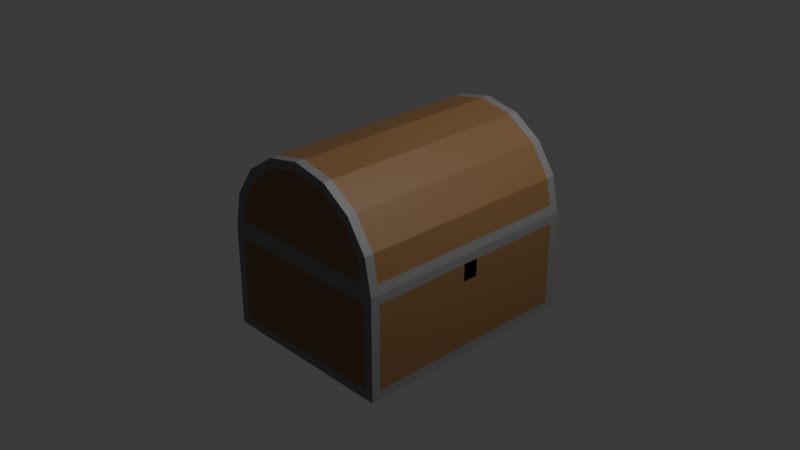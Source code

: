 # Source: Chest.blend  (saved by Blender 4.1.24; exported with 4.5.12 LTS)
import bpy
from mathutils import Matrix  # noqa: F401  (used for matrix-valued properties, if any)

bpy.ops.wm.read_factory_settings(use_empty=True)
scene = bpy.context.scene
scene.name = 'Scene'

# ---- collections
col_collection = bpy.data.collections.new('Collection'); scene.collection.children.link(col_collection)

# ---- materials (node trees are filled in below, after node groups)
mat_material_001 = bpy.data.materials.new('Material.001')
mat_material_001.use_transparent_shadow = False
mat_material_002 = bpy.data.materials.new('Material.002')
mat_material_002.use_transparent_shadow = False

# ---- material node trees
mat_material_001.use_nodes = True; mat_material_001.node_tree.nodes.clear()
_N = mat_material_001.node_tree.nodes; _L = mat_material_001.node_tree.links
n0 = _N.new('ShaderNodeBsdfPrincipled'); n0.name = 'Principled BSDF'; n0.location = (10, 300)
n0.inputs[0].default_value = (0.2192, 0.1166, 0.04605, 1.0)
n1 = _N.new('ShaderNodeOutputMaterial'); n1.name = 'Material Output'; n1.location = (300, 300)
_L.new(n0.outputs[0], n1.inputs[0])
n1.is_active_output = True
mat_material_002.use_nodes = True; mat_material_002.node_tree.nodes.clear()
_N = mat_material_002.node_tree.nodes; _L = mat_material_002.node_tree.links
n0 = _N.new('ShaderNodeBsdfPrincipled'); n0.name = 'Principled BSDF'; n0.location = (10, 300)
n0.inputs[0].default_value = (0.1936, 0.1936, 0.1936, 1.0)
n1 = _N.new('ShaderNodeOutputMaterial'); n1.name = 'Material Output'; n1.location = (300, 300)
_L.new(n0.outputs[0], n1.inputs[0])
n1.is_active_output = True

# ---- world
world_world = bpy.data.worlds.new('World'); scene.world = world_world
world_world.use_nodes = True; world_world.node_tree.nodes.clear()
_N = world_world.node_tree.nodes; _L = world_world.node_tree.links
n0 = _N.new('ShaderNodeOutputWorld'); n0.name = 'World Output'; n0.location = (300, 300)
n1 = _N.new('ShaderNodeBackground'); n1.name = 'Background'; n1.location = (10, 300)
n1.inputs[0].default_value = (0.05088, 0.05088, 0.05088, 1.0)
_L.new(n1.outputs[0], n0.inputs[0])
n0.is_active_output = True
world_world.color = (0.05088, 0.05088, 0.05088)
world_world.use_sun_shadow = False
world_world.sun_shadow_jitter_overblur = 0.0

# ---- cameras
cam_camera = bpy.data.cameras.new('Camera')
cam_camera.clip_end = 100.0
cam_camera.ortho_scale = 7.314

# ---- lights
light_light = bpy.data.lights.new('Light', 'POINT')
light_light.transmission_factor = 0.0
light_light.energy = 1000.0
light_light.shadow_soft_size = 0.1
light_light.shadow_maximum_resolution = 0.006
light_light.use_absolute_resolution = True

# ---- meshes
me_cylinder = bpy.data.meshes.new('Cylinder')
me_cylinder.from_pydata([(0.0, 0.898, -1.283), (0.0, 0.898, 1.283), (0.3437, 0.8297, -1.283), (0.3437, 0.8297, 1.283), (0.635, 0.635, -1.283), (0.635, 0.635, 1.283), (0.8297, 0.3437, -1.283), (0.8297, 0.3437, 1.283), (0.8781, 0.1, -1.283), (0.8781, 0.1, 1.283), (-1.0, -1.024, 1.183), (-1.0, -1.024, -1.183), (1.0, -1.024, 1.183), (1.0, -1.024, -1.183), (-0.8781, 0.1, -1.283), (-0.8781, 0.1, 1.283), (-0.8297, 0.3437, -1.283), (-0.8297, 0.3437, 1.283), (-0.635, 0.635, -1.283), (-0.635, 0.635, 1.283), (-0.3437, 0.8297, -1.283), (-0.3437, 0.8297, 1.283), (0.0, 1.0, -1.183), (0.3827, 0.9239, -1.183), (0.3827, 0.9239, 1.183), (0.0, 1.0, 1.183), (0.7071, 0.7071, -1.183), (0.7071, 0.7071, 1.183), (0.9239, 0.3827, -1.183), (0.9239, 0.3827, 1.183), (0.9805, 0.09808, -1.183), (0.9805, 0.09808, 1.183), (-0.9805, 0.09808, -1.183), (-0.9805, 0.09808, 1.183), (-0.9239, 0.3827, -1.183), (-0.9239, 0.3827, 1.183), (-0.7071, 0.7071, -1.183), (-0.7071, 0.7071, 1.183), (-0.3827, 0.9239, -1.183), (-0.3827, 0.9239, 1.183), (0.0, 1.0, -1.283), (0.3827, 0.9239, -1.283), (0.3827, 0.9239, 1.283), (0.0, 1.0, 1.283), (0.7071, 0.7071, -1.283), (0.7071, 0.7071, 1.283), (0.9239, 0.3827, -1.283), (0.9239, 0.3827, 1.283), (1.0, -0.1, -1.183), (1.0, -0.1, 1.183), (-1.0, -0.1, 1.183), (-1.0, -0.1, -1.183), (-0.9239, 0.3827, -1.283), (-0.9239, 0.3827, 1.283), (-0.7071, 0.7071, -1.283), (-0.7071, 0.7071, 1.283), (-0.3827, 0.9239, -1.283), (-0.3827, 0.9239, 1.283), (0.9, -0.1, 1.283), (0.9, -0.1, -1.283), (0.9, -1.024, -1.283), (0.9, -1.024, 1.283), (-0.9, -1.024, 1.283), (-0.9, -0.1, 1.283), (-0.9, -0.1, -1.283), (-0.9, -1.024, -1.283), (1.0, -1.124, -1.283), (1.0, 0.0, -1.283), (1.0, 0.0, 1.283), (1.0, -1.124, 1.283), (-1.0, -1.124, 1.283), (-1.0, 0.0, 1.283), (-1.0, 0.0, -1.283), (-1.0, -1.124, -1.283), (0.8919, -0.2893, 0.08579), (0.8919, -0.0973, 0.08579), (0.8919, -0.2893, -0.08579), (0.8919, -0.0973, -0.08579), (1.0, -0.2893, 0.08579), (1.0, -0.0973, 0.08579), (1.0, -0.2893, -0.08579), (1.0, -0.0973, -0.08579)], [], [(22, 25, 24, 23), (23, 24, 27, 26), (26, 27, 29, 28), (28, 29, 31, 30), (0, 2, 4, 6, 8, 14, 16, 18, 20), (3, 1, 21, 19, 17, 15, 9, 7, 5), (58, 63, 62, 61), (64, 59, 60, 65), (48, 49, 12, 13), (32, 33, 35, 34), (34, 35, 37, 36), (50, 51, 11, 10), (36, 37, 39, 38), (38, 39, 25, 22), (66, 69, 70, 73), (2, 0, 40, 41), (1, 3, 42, 43), (4, 2, 41, 44), (3, 5, 45, 42), (6, 4, 44, 46), (5, 7, 47, 45), (8, 6, 46, 67), (7, 9, 68, 47), (14, 8, 67, 72), (9, 15, 71, 68), (16, 14, 72, 52), (15, 17, 53, 71), (18, 16, 52, 54), (17, 19, 55, 53), (20, 18, 54, 56), (19, 21, 57, 55), (0, 20, 56, 40), (21, 1, 43, 57), (22, 23, 41, 40), (24, 25, 43, 42), (23, 26, 44, 41), (27, 24, 42, 45), (26, 28, 46, 44), (29, 27, 45, 47), (28, 30, 67, 46), (31, 29, 47, 68), (30, 31, 68, 67), (33, 32, 72, 71), (32, 34, 52, 72), (35, 33, 71, 53), (34, 36, 54, 52), (37, 35, 53, 55), (36, 38, 56, 54), (39, 37, 55, 57), (38, 22, 40, 56), (25, 39, 57, 43), (49, 48, 67, 68), (48, 13, 66, 67), (12, 49, 68, 69), (50, 10, 70, 71), (11, 51, 72, 73), (10, 11, 73, 70), (13, 12, 69, 66), (51, 50, 71, 72), (60, 59, 67, 66), (58, 61, 69, 68), (62, 63, 71, 70), (64, 65, 73, 72), (61, 62, 70, 69), (65, 60, 66, 73), (59, 64, 72, 67), (63, 58, 68, 71), (74, 75, 77, 76), (76, 77, 81, 80), (80, 81, 79, 78), (78, 79, 75, 74), (76, 80, 78, 74), (81, 77, 75, 79)])
me_cylinder.polygons.foreach_set('material_index', [0, 0, 0, 0, 0, 0, 0, 0, 0, 0, 0, 0, 0, 0, 0, 1, 1, 1, 1, 1, 1, 1, 1, 1, 1, 1, 1, 1, 1, 1, 1, 1, 1, 1, 1, 1, 1, 1, 1, 1, 1, 1, 1, 1, 1, 1, 1, 1, 1, 1, 1, 1, 1, 1, 1, 1, 1, 1, 1, 1, 1, 1, 1, 1, 1, 1, 1, 0, 1, 1, 1, 1, 1])
_uv = me_cylinder.uv_layers.new(name='UVMap')
_uv.uv.foreach_set('vector', [1.0, 0.5195, 1.0, 0.9805, 0.9375, 0.9805, 0.9375, 0.5195, 0.9375, 0.5195, 0.9375, 0.9805, 0.875, 0.9805, 0.875, 0.5195, 0.875, 0.5195, 0.875, 0.9805, 0.8125, 0.9805, 0.8125, 0.5195, 0.8125, 0.5195, 0.8125, 0.9805, 0.766, 0.9805, 0.766, 0.5195, 0.137, 0.4832, 0.746, 0.4784, 0.7739, 0.467, 0.6239, 0.3982, 0.1809, 0.1304, 0.2309, 0.4808, 0.1959, 0.4868, 0.1425, 0.4869, 0.09452, 0.4857, 0.7713, 0.9714, 0.1538, 0.9664, 0.1052, 0.9567, 0.1457, 0.934, 0.1649, 0.7965, 0.07499, 0.2608, 0.7257, 0.9615, 0.7699, 0.9735, 0.8168, 0.9737, 0.0, 0.0, 0.0, 0.0, 0.0, 0.0, 0.0, 0.0, 0.0, 0.0, 0.0, 0.0, 0.0, 0.0, 0.0, 0.0, 0.75, 0.5195, 0.75, 0.9805, 0.75, 0.9805, 0.75, 0.5195, 0.234, 0.5195, 0.234, 0.9805, 0.1875, 0.9805, 0.1875, 0.5195, 0.1875, 0.5195, 0.1875, 0.9805, 0.125, 0.9805, 0.125, 0.5195, 0.25, 0.9805, 0.25, 0.5195, 0.25, 0.5195, 0.25, 0.9805, 0.125, 0.5195, 0.125, 0.9805, 0.0625, 0.9805, 0.0625, 0.5195, 0.0625, 0.5195, 0.0625, 0.9805, 0.0, 0.9805, 0.0, 0.5195, 0.75, 0.5, 0.75, 1.0, 0.25, 1.0, 0.25, 0.5, 0.746, 0.4784, 0.137, 0.4832, 0.0, 0.5, 0.9375, 0.5, 0.1538, 0.9664, 0.7713, 0.9714, 0.9375, 1.0, 0.0, 1.0, 0.7739, 0.467, 0.746, 0.4784, 0.9375, 0.5, 0.875, 0.5, 0.7713, 0.9714, 0.8168, 0.9737, 0.875, 1.0, 0.9375, 1.0, 0.6239, 0.3982, 0.7739, 0.467, 0.875, 0.5, 0.8125, 0.5, 0.8168, 0.9737, 0.7699, 0.9735, 0.8125, 1.0, 0.875, 1.0, 0.1809, 0.1304, 0.6239, 0.3982, 0.8125, 0.5, 0.0, 0.0, 0.7699, 0.9735, 0.7257, 0.9615, 0.75, 1.0, 0.8125, 1.0, 0.2309, 0.4808, 0.1809, 0.1304, 0.0, 0.0, 0.25, 0.5, 0.7257, 0.9615, 0.07499, 0.2608, 0.0, 0.0, 0.75, 1.0, 0.1959, 0.4868, 0.2309, 0.4808, 0.25, 0.5, 0.1875, 0.5, 0.07499, 0.2608, 0.1649, 0.7965, 0.1875, 1.0, 0.0, 0.0, 0.1425, 0.4869, 0.1959, 0.4868, 0.1875, 0.5, 0.125, 0.5, 0.1649, 0.7965, 0.1457, 0.934, 0.125, 1.0, 0.1875, 1.0, 0.09452, 0.4857, 0.1425, 0.4869, 0.125, 0.5, 0.0625, 0.5, 0.1457, 0.934, 0.1052, 0.9567, 0.0625, 1.0, 0.125, 1.0, 0.137, 0.4832, 0.09452, 0.4857, 0.0625, 0.5, 0.0, 0.5, 0.1052, 0.9567, 0.1538, 0.9664, 0.0, 1.0, 0.0625, 1.0, 1.0, 0.5195, 0.9375, 0.5195, 0.9375, 0.5, 1.0, 0.5, 0.9375, 0.9805, 1.0, 0.9805, 1.0, 1.0, 0.9375, 1.0, 0.9375, 0.5195, 0.875, 0.5195, 0.875, 0.5, 0.9375, 0.5, 0.875, 0.9805, 0.9375, 0.9805, 0.9375, 1.0, 0.875, 1.0, 0.875, 0.5195, 0.8125, 0.5195, 0.8125, 0.5, 0.875, 0.5, 0.8125, 0.9805, 0.875, 0.9805, 0.875, 1.0, 0.8125, 1.0, 0.8125, 0.5195, 0.766, 0.5195, 0.75, 0.5, 0.8125, 0.5, 0.766, 0.9805, 0.8125, 0.9805, 0.8125, 1.0, 0.75, 1.0, 0.766, 0.5195, 0.766, 0.9805, 0.75, 1.0, 0.75, 0.5, 0.234, 0.9805, 0.234, 0.5195, 0.25, 0.5, 0.25, 1.0, 0.234, 0.5195, 0.1875, 0.5195, 0.1875, 0.5, 0.25, 0.5, 0.1875, 0.9805, 0.234, 0.9805, 0.25, 1.0, 0.1875, 1.0, 0.1875, 0.5195, 0.125, 0.5195, 0.125, 0.5, 0.1875, 0.5, 0.125, 0.9805, 0.1875, 0.9805, 0.1875, 1.0, 0.125, 1.0, 0.125, 0.5195, 0.0625, 0.5195, 0.0625, 0.5, 0.125, 0.5, 0.0625, 0.9805, 0.125, 0.9805, 0.125, 1.0, 0.0625, 1.0, 0.0625, 0.5195, 0.0, 0.5195, 0.0, 0.5, 0.0625, 0.5, 0.0, 0.9805, 0.0625, 0.9805, 0.0625, 1.0, 0.0, 1.0, 0.75, 0.9805, 0.75, 0.5195, 0.75, 0.5, 0.75, 1.0, 0.75, 0.5195, 0.75, 0.5195, 0.75, 0.5, 0.75, 0.5, 0.75, 0.9805, 0.75, 0.9805, 0.75, 1.0, 0.75, 1.0, 0.25, 0.9805, 0.25, 0.9805, 0.25, 1.0, 0.25, 1.0, 0.25, 0.5195, 0.25, 0.5195, 0.25, 0.5, 0.25, 0.5, 0.25, 0.9805, 0.25, 0.5195, 0.25, 0.5, 0.25, 1.0, 0.75, 0.5195, 0.75, 0.9805, 0.75, 1.0, 0.75, 0.5, 0.25, 0.5195, 0.25, 0.9805, 0.25, 1.0, 0.25, 0.5, 0.0, 0.0, 0.0, 0.0, 0.0, 0.0, 0.0, 0.0, 0.0, 0.0, 0.0, 0.0, 0.0, 0.0, 0.0, 0.0, 0.0, 0.0, 0.0, 0.0, 0.0, 0.0, 0.0, 0.0, 0.0, 0.0, 0.0, 0.0, 0.0, 0.0, 0.0, 0.0, 0.0, 0.0, 0.0, 0.0, 0.0, 0.0, 0.0, 0.0, 0.0, 0.0, 0.0, 0.0, 0.0, 0.0, 0.0, 0.0, 0.0, 0.0, 0.0, 0.0, 0.0, 0.0, 0.0, 0.0, 0.0, 0.0, 0.0, 0.0, 0.0, 0.0, 0.0, 0.0, 0.375, 0.0, 0.625, 0.0, 0.625, 0.25, 0.375, 0.25, 0.375, 0.25, 0.625, 0.25, 0.625, 0.5, 0.375, 0.5, 0.375, 0.5, 0.625, 0.5, 0.625, 0.75, 0.375, 0.75, 0.375, 0.75, 0.625, 0.75, 0.625, 1.0, 0.375, 1.0, 0.125, 0.5, 0.375, 0.5, 0.375, 0.75, 0.125, 0.75, 0.625, 0.5, 0.875, 0.5, 0.875, 0.75, 0.625, 0.75])
me_cylinder.materials.append(mat_material_001)
me_cylinder.materials.append(mat_material_002)
me_cylinder.update()

# ---- objects
ob_light_noimp = bpy.data.objects.new('Light-noimp', light_light)
ob_camera_noimp = bpy.data.objects.new('Camera-noimp', cam_camera)
ob_cylinder = bpy.data.objects.new('Cylinder', me_cylinder)

# ---- transforms, parenting, visibility, modifiers, constraints
ob_light_noimp.location = (4.076, 1.005, 5.904)
ob_light_noimp.rotation_euler = (0.6503, 0.05522, 1.866)
ob_light_noimp.lock_rotations_4d = False
ob_light_noimp.empty_display_type = 'ARROWS'
ob_light_noimp.color = (0.0, 0.0, 0.0, 0.0)
ob_light_noimp.lineart.crease_threshold = 0.0
ob_camera_noimp.location = (7.359, -6.926, 4.958)
ob_camera_noimp.rotation_euler = (1.109, 0.0, 0.8149)
ob_camera_noimp.lock_rotations_4d = False
ob_camera_noimp.empty_display_type = 'ARROWS'
ob_camera_noimp.color = (0.0, 0.0, 0.0, 0.0)
ob_camera_noimp.display_type = 'WIRE'
ob_camera_noimp.lineart.crease_threshold = 0.0
ob_cylinder.location = (0.0, 0.0, 0.0)
ob_cylinder.rotation_euler = (1.571, 0.0, 0.0)

# ---- collection membership
col_collection.objects.link(ob_light_noimp)
col_collection.objects.link(ob_camera_noimp)
col_collection.objects.link(ob_cylinder)

# ---- scene / render settings (as saved in the file)
scene.camera = ob_camera_noimp
scene.frame_start = 1; scene.frame_end = 250; scene.frame_set(1)
scene.render.engine = 'BLENDER_EEVEE_NEXT'
scene.cycles.sampling_pattern = 'TABULATED_SOBOL'
scene.eevee.ray_tracing_options.trace_max_roughness = 0.0
bpy.context.view_layer.update()
